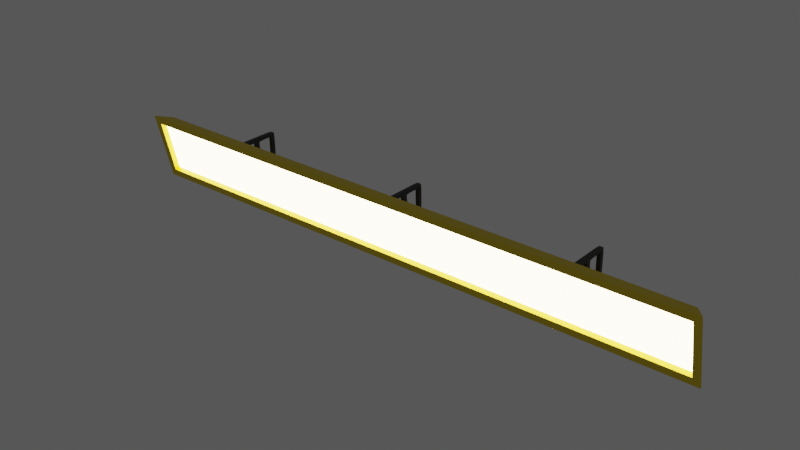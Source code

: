 # Source: spot.blend  (saved by Blender 3.4.6; exported with 4.5.12 LTS)
import bpy
from mathutils import Matrix  # noqa: F401  (used for matrix-valued properties, if any)

bpy.ops.wm.read_factory_settings(use_empty=True)
scene = bpy.context.scene
scene.name = 'Scene'

# ---- collections
col_collection = bpy.data.collections.new('Collection'); scene.collection.children.link(col_collection)

# ---- materials (node trees are filled in below, after node groups)
mat_matblack = bpy.data.materials.new('MatBlack')
mat_lamp = bpy.data.materials.new('Lamp')
mat_light = bpy.data.materials.new('Light')

# ---- material node trees
mat_matblack.use_nodes = True; mat_matblack.node_tree.nodes.clear()
_N = mat_matblack.node_tree.nodes; _L = mat_matblack.node_tree.links
n0 = _N.new('ShaderNodeBsdfPrincipled'); n0.name = 'Principled BSDF'; n0.location = (10, 300)
n0.distribution = 'GGX'
n0.subsurface_method = 'RANDOM_WALK_SKIN'
n0.inputs[0].default_value = (0.03522, 0.03522, 0.03522, 1.0)
n0.inputs[3].default_value = 1.45
n0.inputs[27].default_value = (0.0, 0.0, 0.0, 1.0)
n0.inputs[28].default_value = 1.0
n1 = _N.new('ShaderNodeOutputMaterial'); n1.name = 'Material Output'; n1.location = (300, 300)
_L.new(n0.outputs[0], n1.inputs[0])
n1.is_active_output = True
mat_lamp.use_nodes = True; mat_lamp.node_tree.nodes.clear()
_N = mat_lamp.node_tree.nodes; _L = mat_lamp.node_tree.links
n0 = _N.new('ShaderNodeBsdfPrincipled'); n0.name = 'Principled BSDF'; n0.location = (10, 300)
n0.distribution = 'GGX'
n0.subsurface_method = 'RANDOM_WALK_SKIN'
n0.inputs[0].default_value = (0.8, 0.603, 0.0, 1.0)
n0.inputs[3].default_value = 1.45
n0.inputs[27].default_value = (0.0, 0.0, 0.0, 1.0)
n0.inputs[28].default_value = 1.0
n1 = _N.new('ShaderNodeOutputMaterial'); n1.name = 'Material Output'; n1.location = (300, 300)
_L.new(n0.outputs[0], n1.inputs[0])
n1.is_active_output = True
mat_light.use_nodes = True; mat_light.node_tree.nodes.clear()
_N = mat_light.node_tree.nodes; _L = mat_light.node_tree.links
n0 = _N.new('ShaderNodeBsdfPrincipled'); n0.name = 'Principled BSDF'; n0.location = (10, 300)
n0.distribution = 'GGX'
n0.subsurface_method = 'RANDOM_WALK_SKIN'
n0.inputs[3].default_value = 1.45
n0.inputs[27].default_value = (1.0, 0.8425, 0.5152, 1.0)
n0.inputs[28].default_value = 10.0
n1 = _N.new('ShaderNodeOutputMaterial'); n1.name = 'Material Output'; n1.location = (300, 300)
_L.new(n0.outputs[0], n1.inputs[0])
n1.is_active_output = True

# ---- world
world_world = bpy.data.worlds.new('World'); scene.world = world_world
world_world.use_nodes = True; world_world.node_tree.nodes.clear()
_N = world_world.node_tree.nodes; _L = world_world.node_tree.links
n0 = _N.new('ShaderNodeOutputWorld'); n0.name = 'World Output'; n0.location = (300, 300)
n1 = _N.new('ShaderNodeBackground'); n1.name = 'Background'; n1.location = (10, 300)
n1.inputs[0].default_value = (0.07658, 0.07658, 0.07658, 1.0)
_L.new(n1.outputs[0], n0.inputs[0])
n0.is_active_output = True
world_world.color = (0.05088, 0.05088, 0.05088)
world_world.use_sun_shadow = False
world_world.sun_shadow_jitter_overblur = 0.0

# ---- meshes
me_plane_013 = bpy.data.meshes.new('Plane.013')
me_plane_013.from_pydata([(0.4331, -0.9737, -0.07731), (0.422, -0.8195, -0.07731), (0.422, -0.8195, 0.07731), (0.4331, -0.9737, 0.07731), (-0.171, 1.292, -0.07731), (-0.05707, 1.187, -0.07731), (-0.05707, 1.187, 0.07731), (-0.171, 1.292, 0.07731), (-1.396, -0.1597, -0.07731), (-1.54, -0.1045, -0.07731), (-1.54, -0.1045, 0.07731), (-1.396, -0.1597, 0.07731), (-1.33, -0.9684, -0.07731), (-1.43, -1.087, -0.07731), (-1.43, -1.087, 0.07731), (-1.33, -0.9684, 0.07731), (-0.3355, -1.029, -0.07731), (-0.3467, -0.8752, -0.07731), (-0.3467, -0.8752, 0.07731), (-0.3355, -1.029, 0.07731), (-0.1818, -1.018, -0.07731), (-0.193, -0.864, -0.07731), (-0.193, -0.864, 0.07731), (-0.1818, -1.018, 0.07731), (-0.02806, -1.007, -0.07731), (-0.03923, -0.8529, -0.07731), (-0.03923, -0.8529, 0.07731), (-0.02806, -1.007, 0.07731), (0.1257, -0.996, -0.07731), (0.1145, -0.8418, -0.07731), (0.1145, -0.8418, 0.07731), (0.1257, -0.996, 0.07731), (0.2794, -0.9849, -0.07731), (0.2682, -0.8306, -0.07731), (0.2682, -0.8306, 0.07731), (0.2794, -0.9849, 0.07731), (-0.2639, 1.191, -0.07731), (-0.1499, 1.086, -0.07731), (-0.1499, 1.086, 0.07731), (-0.2639, 1.191, 0.07731), (-0.3567, 1.089, -0.07731), (-0.2428, 0.9849, -0.07731), (-0.2428, 0.9849, 0.07731), (-0.3567, 1.089, 0.07731), (-0.4495, 0.9881, -0.07731), (-0.3356, 0.8836, -0.07731), (-0.3356, 0.8836, 0.07731), (-0.4495, 0.9881, 0.07731), (-0.5424, 0.8869, -0.07731), (-0.4284, 0.7824, -0.07731), (-0.4284, 0.7824, 0.07731), (-0.5424, 0.8869, 0.07731), (-0.6352, 0.7857, -0.07731), (-0.5213, 0.6812, -0.07731), (-0.5213, 0.6812, 0.07731), (-0.6352, 0.7857, 0.07731), (-0.7281, 0.6845, -0.07731), (-0.6141, 0.58, -0.07731), (-0.6141, 0.58, 0.07731), (-0.7281, 0.6845, 0.07731), (-0.8209, 0.5832, -0.07731), (-0.707, 0.4787, -0.07731), (-0.707, 0.4787, 0.07731), (-0.8209, 0.5832, 0.07731), (-1.238, -0.9397, -0.07731), (-1.227, -1.094, -0.07731), (-1.227, -1.094, 0.07731), (-1.238, -0.9397, 0.07731), (-1.091, -0.9291, -0.07731), (-1.079, -1.083, -0.07731), (-1.079, -1.083, 0.07731), (-1.091, -0.9291, 0.07731), (-0.9431, -0.9184, -0.07731), (-0.9319, -1.073, -0.07731), (-0.9319, -1.073, 0.07731), (-0.9431, -0.9184, 0.07731), (-0.7955, -0.9077, -0.07731), (-0.7844, -1.062, -0.07731), (-0.7844, -1.062, 0.07731), (-0.7955, -0.9077, 0.07731), (-0.6269, -0.8703, -0.07731), (-0.6368, -1.051, -0.07731), (-0.6368, -1.051, 0.07731), (-0.6269, -0.8703, 0.07731), (-0.9009, 0.2751, -0.07731), (-0.7458, 0.3099, -0.07731), (-0.7458, 0.3099, 0.07731), (-0.9009, 0.2751, 0.07731), (-0.8592, 0.1317, -0.07731), (-0.7096, 0.1706, -0.07731), (-0.7096, 0.1706, 0.07731), (-0.8592, 0.1317, 0.07731), (-0.823, -0.007628, -0.07731), (-0.6734, 0.03125, -0.07731), (-0.6734, 0.03125, 0.07731), (-0.823, -0.007628, 0.07731), (-0.7868, -0.1469, -0.07731), (-0.6372, -0.1081, -0.07731), (-0.6372, -0.1081, 0.07731), (-0.7868, -0.1469, 0.07731), (-0.7506, -0.2863, -0.07731), (-0.601, -0.2474, -0.07731), (-0.601, -0.2474, 0.07731), (-0.7506, -0.2863, 0.07731), (-0.7144, -0.4256, -0.07731), (-0.5648, -0.3867, -0.07731), (-0.5648, -0.3867, 0.07731), (-0.7144, -0.4256, 0.07731), (-0.6782, -0.5649, -0.07731), (-0.5286, -0.526, -0.07731), (-0.5286, -0.526, 0.07731), (-0.6782, -0.5649, 0.07731), (-0.6421, -0.7042, -0.07731), (-0.4924, -0.6653, -0.07731), (-0.4924, -0.6653, 0.07731), (-0.6421, -0.7042, 0.07731), (-0.4562, -0.8047, -0.07731), (-0.4562, -0.8047, 0.07731), (-1.011, 0.393, -0.07731), (-1.011, 0.393, 0.07731), (-1.008, 0.1856, -0.07731), (-1.113, 0.2994, -0.07731), (-1.113, 0.2994, 0.07731), (-1.008, 0.1856, 0.07731), (-1.11, 0.09192, -0.07731), (-1.215, 0.2057, -0.07731), (-1.215, 0.2057, 0.07731), (-1.11, 0.09192, 0.07731), (-1.212, -0.001731, -0.07731), (-1.316, 0.1121, -0.07731), (-1.316, 0.1121, 0.07731), (-1.212, -0.001731, 0.07731), (-1.314, -0.09538, -0.07731), (-1.418, 0.01843, -0.07731), (-1.418, 0.01843, 0.07731), (-1.314, -0.09538, 0.07731), (-1.376, -0.2738, -0.07731), (-1.53, -0.2889, -0.07731), (-1.53, -0.2889, 0.07731), (-1.376, -0.2738, 0.07731), (-1.362, -0.4231, -0.07731), (-1.516, -0.4381, -0.07731), (-1.516, -0.4381, 0.07731), (-1.362, -0.4231, 0.07731), (-1.347, -0.5723, -0.07731), (-1.501, -0.5874, -0.07731), (-1.501, -0.5874, 0.07731), (-1.347, -0.5723, 0.07731), (-1.332, -0.7215, -0.07731), (-1.486, -0.7366, -0.07731), (-1.486, -0.7366, 0.07731), (-1.332, -0.7215, 0.07731), (-1.318, -0.8708, -0.07731), (-1.472, -0.8858, -0.07731), (-1.472, -0.8858, 0.07731), (-1.318, -0.8708, 0.07731), (0.4331, -0.9737, 7.653), (0.422, -0.8195, 7.653), (0.422, -0.8195, 7.808), (0.4331, -0.9737, 7.808), (-0.171, 1.292, 7.653), (-0.05707, 1.187, 7.653), (-0.05707, 1.187, 7.808), (-0.171, 1.292, 7.808), (-1.396, -0.1597, 7.653), (-1.54, -0.1045, 7.653), (-1.54, -0.1045, 7.808), (-1.396, -0.1597, 7.808), (-1.33, -0.9684, 7.653), (-1.43, -1.087, 7.653), (-1.43, -1.087, 7.808), (-1.33, -0.9684, 7.808), (-0.3355, -1.029, 7.653), (-0.3467, -0.8752, 7.653), (-0.3467, -0.8752, 7.808), (-0.3355, -1.029, 7.808), (-0.1818, -1.018, 7.653), (-0.193, -0.864, 7.653), (-0.193, -0.864, 7.808), (-0.1818, -1.018, 7.808), (-0.02806, -1.007, 7.653), (-0.03923, -0.8529, 7.653), (-0.03923, -0.8529, 7.808), (-0.02806, -1.007, 7.808), (0.1257, -0.996, 7.653), (0.1145, -0.8418, 7.653), (0.1145, -0.8418, 7.808), (0.1257, -0.996, 7.808), (0.2794, -0.9849, 7.653), (0.2682, -0.8306, 7.653), (0.2682, -0.8306, 7.808), (0.2794, -0.9849, 7.808), (-0.2639, 1.191, 7.653), (-0.1499, 1.086, 7.653), (-0.1499, 1.086, 7.808), (-0.2639, 1.191, 7.808), (-0.3567, 1.089, 7.653), (-0.2428, 0.9849, 7.653), (-0.2428, 0.9849, 7.808), (-0.3567, 1.089, 7.808), (-0.4495, 0.9881, 7.653), (-0.3356, 0.8836, 7.653), (-0.3356, 0.8836, 7.808), (-0.4495, 0.9881, 7.808), (-0.5424, 0.8869, 7.653), (-0.4284, 0.7824, 7.653), (-0.4284, 0.7824, 7.808), (-0.5424, 0.8869, 7.808), (-0.6352, 0.7857, 7.653), (-0.5213, 0.6812, 7.653), (-0.5213, 0.6812, 7.808), (-0.6352, 0.7857, 7.808), (-0.7281, 0.6845, 7.653), (-0.6141, 0.58, 7.653), (-0.6141, 0.58, 7.808), (-0.7281, 0.6845, 7.808), (-0.8209, 0.5832, 7.653), (-0.707, 0.4787, 7.653), (-0.707, 0.4787, 7.808), (-0.8209, 0.5832, 7.808), (-1.238, -0.9397, 7.653), (-1.227, -1.094, 7.653), (-1.227, -1.094, 7.808), (-1.238, -0.9397, 7.808), (-1.091, -0.9291, 7.653), (-1.079, -1.083, 7.653), (-1.079, -1.083, 7.808), (-1.091, -0.9291, 7.808), (-0.9431, -0.9184, 7.653), (-0.9319, -1.073, 7.653), (-0.9319, -1.073, 7.808), (-0.9431, -0.9184, 7.808), (-0.7955, -0.9077, 7.653), (-0.7844, -1.062, 7.653), (-0.7844, -1.062, 7.808), (-0.7955, -0.9077, 7.808), (-0.6269, -0.8703, 7.653), (-0.6368, -1.051, 7.653), (-0.6368, -1.051, 7.808), (-0.6269, -0.8703, 7.808), (-0.9009, 0.2751, 7.653), (-0.7458, 0.3099, 7.653), (-0.7458, 0.3099, 7.808), (-0.9009, 0.2751, 7.808), (-0.8592, 0.1317, 7.653), (-0.7096, 0.1706, 7.653), (-0.7096, 0.1706, 7.808), (-0.8592, 0.1317, 7.808), (-0.823, -0.007628, 7.653), (-0.6734, 0.03125, 7.653), (-0.6734, 0.03125, 7.808), (-0.823, -0.007628, 7.808), (-0.7868, -0.1469, 7.653), (-0.6372, -0.1081, 7.653), (-0.6372, -0.1081, 7.808), (-0.7868, -0.1469, 7.808), (-0.7506, -0.2863, 7.653), (-0.601, -0.2474, 7.653), (-0.601, -0.2474, 7.808), (-0.7506, -0.2863, 7.808), (-0.7144, -0.4256, 7.653), (-0.5648, -0.3867, 7.653), (-0.5648, -0.3867, 7.808), (-0.7144, -0.4256, 7.808), (-0.6782, -0.5649, 7.653), (-0.5286, -0.526, 7.653), (-0.5286, -0.526, 7.808), (-0.6782, -0.5649, 7.808), (-0.6421, -0.7042, 7.653), (-0.4924, -0.6653, 7.653), (-0.4924, -0.6653, 7.808), (-0.6421, -0.7042, 7.808), (-0.4562, -0.8047, 7.653), (-0.4562, -0.8047, 7.808), (-1.011, 0.393, 7.653), (-1.011, 0.393, 7.808), (-1.008, 0.1856, 7.653), (-1.113, 0.2994, 7.653), (-1.113, 0.2994, 7.808), (-1.008, 0.1856, 7.808), (-1.11, 0.09192, 7.653), (-1.215, 0.2057, 7.653), (-1.215, 0.2057, 7.808), (-1.11, 0.09192, 7.808), (-1.212, -0.001731, 7.653), (-1.316, 0.1121, 7.653), (-1.316, 0.1121, 7.808), (-1.212, -0.001731, 7.808), (-1.314, -0.09538, 7.653), (-1.418, 0.01843, 7.653), (-1.418, 0.01843, 7.808), (-1.314, -0.09538, 7.808), (-1.376, -0.2738, 7.653), (-1.53, -0.2889, 7.653), (-1.53, -0.2889, 7.808), (-1.376, -0.2738, 7.808), (-1.362, -0.4231, 7.653), (-1.516, -0.4381, 7.653), (-1.516, -0.4381, 7.808), (-1.362, -0.4231, 7.808), (-1.347, -0.5723, 7.653), (-1.501, -0.5874, 7.653), (-1.501, -0.5874, 7.808), (-1.347, -0.5723, 7.808), (-1.332, -0.7215, 7.653), (-1.486, -0.7366, 7.653), (-1.486, -0.7366, 7.808), (-1.332, -0.7215, 7.808), (-1.318, -0.8708, 7.653), (-1.472, -0.8858, 7.653), (-1.472, -0.8858, 7.808), (-1.318, -0.8708, 7.808), (0.4331, -0.9737, 15.38), (0.422, -0.8195, 15.38), (0.422, -0.8195, 15.54), (0.4331, -0.9737, 15.54), (-0.171, 1.292, 15.38), (-0.05707, 1.187, 15.38), (-0.05707, 1.187, 15.54), (-0.171, 1.292, 15.54), (-1.396, -0.1597, 15.38), (-1.54, -0.1045, 15.38), (-1.54, -0.1045, 15.54), (-1.396, -0.1597, 15.54), (-1.33, -0.9684, 15.38), (-1.43, -1.087, 15.38), (-1.43, -1.087, 15.54), (-1.33, -0.9684, 15.54), (-0.3355, -1.029, 15.38), (-0.3467, -0.8752, 15.38), (-0.3467, -0.8752, 15.54), (-0.3355, -1.029, 15.54), (-0.1818, -1.018, 15.38), (-0.193, -0.864, 15.38), (-0.193, -0.864, 15.54), (-0.1818, -1.018, 15.54), (-0.02806, -1.007, 15.38), (-0.03923, -0.8529, 15.38), (-0.03923, -0.8529, 15.54), (-0.02806, -1.007, 15.54), (0.1257, -0.996, 15.38), (0.1145, -0.8418, 15.38), (0.1145, -0.8418, 15.54), (0.1257, -0.996, 15.54), (0.2794, -0.9849, 15.38), (0.2682, -0.8306, 15.38), (0.2682, -0.8306, 15.54), (0.2794, -0.9849, 15.54), (-0.2639, 1.191, 15.38), (-0.1499, 1.086, 15.38), (-0.1499, 1.086, 15.54), (-0.2639, 1.191, 15.54), (-0.3567, 1.089, 15.38), (-0.2428, 0.9849, 15.38), (-0.2428, 0.9849, 15.54), (-0.3567, 1.089, 15.54), (-0.4495, 0.9881, 15.38), (-0.3356, 0.8836, 15.38), (-0.3356, 0.8836, 15.54), (-0.4495, 0.9881, 15.54), (-0.5424, 0.8869, 15.38), (-0.4284, 0.7824, 15.38), (-0.4284, 0.7824, 15.54), (-0.5424, 0.8869, 15.54), (-0.6352, 0.7857, 15.38), (-0.5213, 0.6812, 15.38), (-0.5213, 0.6812, 15.54), (-0.6352, 0.7857, 15.54), (-0.7281, 0.6845, 15.38), (-0.6141, 0.58, 15.38), (-0.6141, 0.58, 15.54), (-0.7281, 0.6845, 15.54), (-0.8209, 0.5832, 15.38), (-0.707, 0.4787, 15.38), (-0.707, 0.4787, 15.54), (-0.8209, 0.5832, 15.54), (-1.238, -0.9397, 15.38), (-1.227, -1.094, 15.38), (-1.227, -1.094, 15.54), (-1.238, -0.9397, 15.54), (-1.091, -0.9291, 15.38), (-1.079, -1.083, 15.38), (-1.079, -1.083, 15.54), (-1.091, -0.9291, 15.54), (-0.9431, -0.9184, 15.38), (-0.9319, -1.073, 15.38), (-0.9319, -1.073, 15.54), (-0.9431, -0.9184, 15.54), (-0.7955, -0.9077, 15.38), (-0.7844, -1.062, 15.38), (-0.7844, -1.062, 15.54), (-0.7955, -0.9077, 15.54), (-0.6269, -0.8703, 15.38), (-0.6368, -1.051, 15.38), (-0.6368, -1.051, 15.54), (-0.6269, -0.8703, 15.54), (-0.9009, 0.2751, 15.38), (-0.7458, 0.3099, 15.38), (-0.7458, 0.3099, 15.54), (-0.9009, 0.2751, 15.54), (-0.8592, 0.1317, 15.38), (-0.7096, 0.1706, 15.38), (-0.7096, 0.1706, 15.54), (-0.8592, 0.1317, 15.54), (-0.823, -0.007628, 15.38), (-0.6734, 0.03125, 15.38), (-0.6734, 0.03125, 15.54), (-0.823, -0.007628, 15.54), (-0.7868, -0.1469, 15.38), (-0.6372, -0.1081, 15.38), (-0.6372, -0.1081, 15.54), (-0.7868, -0.1469, 15.54), (-0.7506, -0.2863, 15.38), (-0.601, -0.2474, 15.38), (-0.601, -0.2474, 15.54), (-0.7506, -0.2863, 15.54), (-0.7144, -0.4256, 15.38), (-0.5648, -0.3867, 15.38), (-0.5648, -0.3867, 15.54), (-0.7144, -0.4256, 15.54), (-0.6782, -0.5649, 15.38), (-0.5286, -0.526, 15.38), (-0.5286, -0.526, 15.54), (-0.6782, -0.5649, 15.54), (-0.6421, -0.7042, 15.38), (-0.4924, -0.6653, 15.38), (-0.4924, -0.6653, 15.54), (-0.6421, -0.7042, 15.54), (-0.4562, -0.8047, 15.38), (-0.4562, -0.8047, 15.54), (-1.011, 0.393, 15.38), (-1.011, 0.393, 15.54), (-1.008, 0.1856, 15.38), (-1.113, 0.2994, 15.38), (-1.113, 0.2994, 15.54), (-1.008, 0.1856, 15.54), (-1.11, 0.09192, 15.38), (-1.215, 0.2057, 15.38), (-1.215, 0.2057, 15.54), (-1.11, 0.09192, 15.54), (-1.212, -0.001731, 15.38), (-1.316, 0.1121, 15.38), (-1.316, 0.1121, 15.54), (-1.212, -0.001731, 15.54), (-1.314, -0.09538, 15.38), (-1.418, 0.01843, 15.38), (-1.418, 0.01843, 15.54), (-1.314, -0.09538, 15.54), (-1.376, -0.2738, 15.38), (-1.53, -0.2889, 15.38), (-1.53, -0.2889, 15.54), (-1.376, -0.2738, 15.54), (-1.362, -0.4231, 15.38), (-1.516, -0.4381, 15.38), (-1.516, -0.4381, 15.54), (-1.362, -0.4231, 15.54), (-1.347, -0.5723, 15.38), (-1.501, -0.5874, 15.38), (-1.501, -0.5874, 15.54), (-1.347, -0.5723, 15.54), (-1.332, -0.7215, 15.38), (-1.486, -0.7366, 15.38), (-1.486, -0.7366, 15.54), (-1.332, -0.7215, 15.54), (-1.318, -0.8708, 15.38), (-1.472, -0.8858, 15.38), (-1.472, -0.8858, 15.54), (-1.318, -0.8708, 15.54), (0.1544, 1.344, -4.284), (-0.3715, 1.259, -4.123), (0.1544, 1.344, 19.91), (-0.3715, 1.259, 19.75), (0.8377, -0.8775, -4.284), (0.2678, -1.076, -4.123), (0.8377, -0.8775, 19.91), (0.2678, -1.076, 19.75), (0.05824, 1.657, 20.21), (0.05823, 1.657, -4.579), (0.9339, -1.19, 20.21), (0.9339, -1.19, -4.579), (-0.0649, 1.277, 19.91), (-0.0649, 1.277, -4.284), (0.6184, -0.9449, 19.91), (0.6184, -0.9449, -4.284), (0.4276, -0.8966, -1.436e-06), (-0.114, 1.24, -1.445e-06), (-0.8568, 0.4298, -1.329e-06), (-0.4948, -0.9634, -1.387e-06), (-1.468, -0.1321, -1.283e-06), (-1.38, -1.028, -1.34e-06)], [(487, 484), (485, 486), (489, 487), (486, 487), (486, 488), (488, 489)], [(29, 30, 34, 33), (119, 63, 60, 118), (28, 29, 33, 32), (27, 24, 28, 31), (26, 27, 31, 30), (25, 26, 30, 29), (61, 85, 84), (17, 16, 81, 116), (24, 25, 29, 28), (87, 86, 119), (23, 20, 24, 27), (22, 23, 27, 26), (19, 18, 117), (21, 22, 26, 25), (20, 21, 25, 24), (19, 16, 20, 23), (18, 19, 23, 22), (60, 61, 84, 118), (86, 62, 63, 119), (17, 18, 22, 21), (16, 17, 21, 20), (81, 80, 116), (7, 6, 5, 4), (0, 1, 2, 3), (82, 81, 16, 19), (82, 19, 117, 83), (62, 86, 85, 61), (18, 17, 116, 117), (30, 31, 35, 34), (31, 28, 32, 35), (32, 33, 1, 0), (33, 34, 2, 1), (34, 35, 3, 2), (35, 32, 0, 3), (4, 5, 37, 36), (5, 6, 38, 37), (6, 7, 39, 38), (7, 4, 36, 39), (36, 37, 41, 40), (37, 38, 42, 41), (38, 39, 43, 42), (39, 36, 40, 43), (40, 41, 45, 44), (41, 42, 46, 45), (42, 43, 47, 46), (43, 40, 44, 47), (44, 45, 49, 48), (45, 46, 50, 49), (46, 47, 51, 50), (47, 44, 48, 51), (48, 49, 53, 52), (49, 50, 54, 53), (50, 51, 55, 54), (51, 48, 52, 55), (52, 53, 57, 56), (53, 54, 58, 57), (54, 55, 59, 58), (55, 52, 56, 59), (56, 57, 61, 60), (57, 58, 62, 61), (58, 59, 63, 62), (59, 56, 60, 63), (64, 65, 13, 12), (65, 66, 14, 13), (66, 67, 15, 14), (67, 64, 12, 15), (68, 69, 65, 64), (69, 70, 66, 65), (70, 71, 67, 66), (71, 68, 64, 67), (72, 73, 69, 68), (73, 74, 70, 69), (74, 75, 71, 70), (75, 72, 68, 71), (76, 77, 73, 72), (77, 78, 74, 73), (78, 79, 75, 74), (79, 76, 72, 75), (80, 81, 77, 76), (81, 82, 78, 77), (82, 83, 79, 78), (83, 80, 76, 79), (84, 85, 89, 88), (85, 86, 90, 89), (86, 87, 91, 90), (87, 84, 88, 91), (88, 89, 93, 92), (89, 90, 94, 93), (90, 91, 95, 94), (91, 88, 92, 95), (92, 93, 97, 96), (93, 94, 98, 97), (94, 95, 99, 98), (95, 92, 96, 99), (96, 97, 101, 100), (97, 98, 102, 101), (98, 99, 103, 102), (99, 96, 100, 103), (100, 101, 105, 104), (101, 102, 106, 105), (102, 103, 107, 106), (103, 100, 104, 107), (104, 105, 109, 108), (105, 106, 110, 109), (106, 107, 111, 110), (107, 104, 108, 111), (108, 109, 113, 112), (109, 110, 114, 113), (110, 111, 115, 114), (111, 108, 112, 115), (112, 113, 116, 80), (113, 114, 117, 116), (114, 115, 83, 117), (115, 112, 80, 83), (120, 121, 118, 84), (121, 122, 119, 118), (122, 123, 87, 119), (123, 120, 84, 87), (124, 125, 121, 120), (125, 126, 122, 121), (126, 127, 123, 122), (127, 124, 120, 123), (128, 129, 125, 124), (129, 130, 126, 125), (130, 131, 127, 126), (131, 128, 124, 127), (132, 133, 129, 128), (133, 134, 130, 129), (134, 135, 131, 130), (135, 132, 128, 131), (8, 9, 133, 132), (9, 10, 134, 133), (10, 11, 135, 134), (11, 8, 132, 135), (136, 137, 9, 8), (137, 138, 10, 9), (138, 139, 11, 10), (139, 136, 8, 11), (140, 141, 137, 136), (141, 142, 138, 137), (142, 143, 139, 138), (143, 140, 136, 139), (144, 145, 141, 140), (145, 146, 142, 141), (146, 147, 143, 142), (147, 144, 140, 143), (148, 149, 145, 144), (149, 150, 146, 145), (150, 151, 147, 146), (151, 148, 144, 147), (152, 153, 149, 148), (153, 154, 150, 149), (154, 155, 151, 150), (155, 152, 148, 151), (12, 13, 153, 152), (13, 14, 154, 153), (14, 15, 155, 154), (15, 12, 152, 155), (185, 186, 190, 189), (275, 219, 216, 274), (184, 185, 189, 188), (183, 180, 184, 187), (182, 183, 187, 186), (181, 182, 186, 185), (217, 241, 240), (173, 172, 237, 272), (180, 181, 185, 184), (243, 242, 275), (179, 176, 180, 183), (178, 179, 183, 182), (175, 174, 273), (177, 178, 182, 181), (176, 177, 181, 180), (175, 172, 176, 179), (174, 175, 179, 178), (216, 217, 240, 274), (242, 218, 219, 275), (173, 174, 178, 177), (172, 173, 177, 176), (237, 236, 272), (163, 162, 161, 160), (156, 157, 158, 159), (238, 237, 172, 175), (238, 175, 273, 239), (218, 242, 241, 217), (174, 173, 272, 273), (186, 187, 191, 190), (187, 184, 188, 191), (188, 189, 157, 156), (189, 190, 158, 157), (190, 191, 159, 158), (191, 188, 156, 159), (160, 161, 193, 192), (161, 162, 194, 193), (162, 163, 195, 194), (163, 160, 192, 195), (192, 193, 197, 196), (193, 194, 198, 197), (194, 195, 199, 198), (195, 192, 196, 199), (196, 197, 201, 200), (197, 198, 202, 201), (198, 199, 203, 202), (199, 196, 200, 203), (200, 201, 205, 204), (201, 202, 206, 205), (202, 203, 207, 206), (203, 200, 204, 207), (204, 205, 209, 208), (205, 206, 210, 209), (206, 207, 211, 210), (207, 204, 208, 211), (208, 209, 213, 212), (209, 210, 214, 213), (210, 211, 215, 214), (211, 208, 212, 215), (212, 213, 217, 216), (213, 214, 218, 217), (214, 215, 219, 218), (215, 212, 216, 219), (220, 221, 169, 168), (221, 222, 170, 169), (222, 223, 171, 170), (223, 220, 168, 171), (224, 225, 221, 220), (225, 226, 222, 221), (226, 227, 223, 222), (227, 224, 220, 223), (228, 229, 225, 224), (229, 230, 226, 225), (230, 231, 227, 226), (231, 228, 224, 227), (232, 233, 229, 228), (233, 234, 230, 229), (234, 235, 231, 230), (235, 232, 228, 231), (236, 237, 233, 232), (237, 238, 234, 233), (238, 239, 235, 234), (239, 236, 232, 235), (240, 241, 245, 244), (241, 242, 246, 245), (242, 243, 247, 246), (243, 240, 244, 247), (244, 245, 249, 248), (245, 246, 250, 249), (246, 247, 251, 250), (247, 244, 248, 251), (248, 249, 253, 252), (249, 250, 254, 253), (250, 251, 255, 254), (251, 248, 252, 255), (252, 253, 257, 256), (253, 254, 258, 257), (254, 255, 259, 258), (255, 252, 256, 259), (256, 257, 261, 260), (257, 258, 262, 261), (258, 259, 263, 262), (259, 256, 260, 263), (260, 261, 265, 264), (261, 262, 266, 265), (262, 263, 267, 266), (263, 260, 264, 267), (264, 265, 269, 268), (265, 266, 270, 269), (266, 267, 271, 270), (267, 264, 268, 271), (268, 269, 272, 236), (269, 270, 273, 272), (270, 271, 239, 273), (271, 268, 236, 239), (276, 277, 274, 240), (277, 278, 275, 274), (278, 279, 243, 275), (279, 276, 240, 243), (280, 281, 277, 276), (281, 282, 278, 277), (282, 283, 279, 278), (283, 280, 276, 279), (284, 285, 281, 280), (285, 286, 282, 281), (286, 287, 283, 282), (287, 284, 280, 283), (288, 289, 285, 284), (289, 290, 286, 285), (290, 291, 287, 286), (291, 288, 284, 287), (164, 165, 289, 288), (165, 166, 290, 289), (166, 167, 291, 290), (167, 164, 288, 291), (292, 293, 165, 164), (293, 294, 166, 165), (294, 295, 167, 166), (295, 292, 164, 167), (296, 297, 293, 292), (297, 298, 294, 293), (298, 299, 295, 294), (299, 296, 292, 295), (300, 301, 297, 296), (301, 302, 298, 297), (302, 303, 299, 298), (303, 300, 296, 299), (304, 305, 301, 300), (305, 306, 302, 301), (306, 307, 303, 302), (307, 304, 300, 303), (308, 309, 305, 304), (309, 310, 306, 305), (310, 311, 307, 306), (311, 308, 304, 307), (168, 169, 309, 308), (169, 170, 310, 309), (170, 171, 311, 310), (171, 168, 308, 311), (341, 342, 346, 345), (431, 375, 372, 430), (340, 341, 345, 344), (339, 336, 340, 343), (338, 339, 343, 342), (337, 338, 342, 341), (373, 397, 396), (329, 328, 393, 428), (336, 337, 341, 340), (399, 398, 431), (335, 332, 336, 339), (334, 335, 339, 338), (331, 330, 429), (333, 334, 338, 337), (332, 333, 337, 336), (331, 328, 332, 335), (330, 331, 335, 334), (372, 373, 396, 430), (398, 374, 375, 431), (329, 330, 334, 333), (328, 329, 333, 332), (393, 392, 428), (319, 318, 317, 316), (312, 313, 314, 315), (394, 393, 328, 331), (394, 331, 429, 395), (374, 398, 397, 373), (330, 329, 428, 429), (342, 343, 347, 346), (343, 340, 344, 347), (344, 345, 313, 312), (345, 346, 314, 313), (346, 347, 315, 314), (347, 344, 312, 315), (316, 317, 349, 348), (317, 318, 350, 349), (318, 319, 351, 350), (319, 316, 348, 351), (348, 349, 353, 352), (349, 350, 354, 353), (350, 351, 355, 354), (351, 348, 352, 355), (352, 353, 357, 356), (353, 354, 358, 357), (354, 355, 359, 358), (355, 352, 356, 359), (356, 357, 361, 360), (357, 358, 362, 361), (358, 359, 363, 362), (359, 356, 360, 363), (360, 361, 365, 364), (361, 362, 366, 365), (362, 363, 367, 366), (363, 360, 364, 367), (364, 365, 369, 368), (365, 366, 370, 369), (366, 367, 371, 370), (367, 364, 368, 371), (368, 369, 373, 372), (369, 370, 374, 373), (370, 371, 375, 374), (371, 368, 372, 375), (376, 377, 325, 324), (377, 378, 326, 325), (378, 379, 327, 326), (379, 376, 324, 327), (380, 381, 377, 376), (381, 382, 378, 377), (382, 383, 379, 378), (383, 380, 376, 379), (384, 385, 381, 380), (385, 386, 382, 381), (386, 387, 383, 382), (387, 384, 380, 383), (388, 389, 385, 384), (389, 390, 386, 385), (390, 391, 387, 386), (391, 388, 384, 387), (392, 393, 389, 388), (393, 394, 390, 389), (394, 395, 391, 390), (395, 392, 388, 391), (396, 397, 401, 400), (397, 398, 402, 401), (398, 399, 403, 402), (399, 396, 400, 403), (400, 401, 405, 404), (401, 402, 406, 405), (402, 403, 407, 406), (403, 400, 404, 407), (404, 405, 409, 408), (405, 406, 410, 409), (406, 407, 411, 410), (407, 404, 408, 411), (408, 409, 413, 412), (409, 410, 414, 413), (410, 411, 415, 414), (411, 408, 412, 415), (412, 413, 417, 416), (413, 414, 418, 417), (414, 415, 419, 418), (415, 412, 416, 419), (416, 417, 421, 420), (417, 418, 422, 421), (418, 419, 423, 422), (419, 416, 420, 423), (420, 421, 425, 424), (421, 422, 426, 425), (422, 423, 427, 426), (423, 420, 424, 427), (424, 425, 428, 392), (425, 426, 429, 428), (426, 427, 395, 429), (427, 424, 392, 395), (432, 433, 430, 396), (433, 434, 431, 430), (434, 435, 399, 431), (435, 432, 396, 399), (436, 437, 433, 432), (437, 438, 434, 433), (438, 439, 435, 434), (439, 436, 432, 435), (440, 441, 437, 436), (441, 442, 438, 437), (442, 443, 439, 438), (443, 440, 436, 439), (444, 445, 441, 440), (445, 446, 442, 441), (446, 447, 443, 442), (447, 444, 440, 443), (320, 321, 445, 444), (321, 322, 446, 445), (322, 323, 447, 446), (323, 320, 444, 447), (448, 449, 321, 320), (449, 450, 322, 321), (450, 451, 323, 322), (451, 448, 320, 323), (452, 453, 449, 448), (453, 454, 450, 449), (454, 455, 451, 450), (455, 452, 448, 451), (456, 457, 453, 452), (457, 458, 454, 453), (458, 459, 455, 454), (459, 456, 452, 455), (460, 461, 457, 456), (461, 462, 458, 457), (462, 463, 459, 458), (463, 460, 456, 459), (464, 465, 461, 460), (465, 466, 462, 461), (466, 467, 463, 462), (467, 464, 460, 463), (324, 325, 465, 464), (325, 326, 466, 465), (326, 327, 467, 466), (327, 324, 464, 467), (477, 469, 471, 476), (476, 471, 475, 478), (478, 475, 473, 479), (479, 473, 469, 477), (472, 468, 481, 483), (475, 471, 469, 473), (470, 468, 477, 476), (474, 470, 476, 478), (472, 474, 478, 479), (468, 472, 479, 477), (480, 482, 483, 481), (470, 474, 482, 480), (474, 472, 483, 482), (468, 470, 480, 481)])
me_plane_013.polygons.foreach_set('material_index', [0, 0, 0, 0, 0, 0, 0, 0, 0, 0, 0, 0, 0, 0, 0, 0, 0, 0, 0, 0, 0, 0, 0, 0, 0, 0, 0, 0, 0, 0, 0, 0, 0, 0, 0, 0, 0, 0, 0, 0, 0, 0, 0, 0, 0, 0, 0, 0, 0, 0, 0, 0, 0, 0, 0, 0, 0, 0, 0, 0, 0, 0, 0, 0, 0, 0, 0, 0, 0, 0, 0, 0, 0, 0, 0, 0, 0, 0, 0, 0, 0, 0, 0, 0, 0, 0, 0, 0, 0, 0, 0, 0, 0, 0, 0, 0, 0, 0, 0, 0, 0, 0, 0, 0, 0, 0, 0, 0, 0, 0, 0, 0, 0, 0, 0, 0, 0, 0, 0, 0, 0, 0, 0, 0, 0, 0, 0, 0, 0, 0, 0, 0, 0, 0, 0, 0, 0, 0, 0, 0, 0, 0, 0, 0, 0, 0, 0, 0, 0, 0, 0, 0, 0, 0, 0, 0, 0, 0, 0, 0, 0, 0, 0, 0, 0, 0, 0, 0, 0, 0, 0, 0, 0, 0, 0, 0, 0, 0, 0, 0, 0, 0, 0, 0, 0, 0, 0, 0, 0, 0, 0, 0, 0, 0, 0, 0, 0, 0, 0, 0, 0, 0, 0, 0, 0, 0, 0, 0, 0, 0, 0, 0, 0, 0, 0, 0, 0, 0, 0, 0, 0, 0, 0, 0, 0, 0, 0, 0, 0, 0, 0, 0, 0, 0, 0, 0, 0, 0, 0, 0, 0, 0, 0, 0, 0, 0, 0, 0, 0, 0, 0, 0, 0, 0, 0, 0, 0, 0, 0, 0, 0, 0, 0, 0, 0, 0, 0, 0, 0, 0, 0, 0, 0, 0, 0, 0, 0, 0, 0, 0, 0, 0, 0, 0, 0, 0, 0, 0, 0, 0, 0, 0, 0, 0, 0, 0, 0, 0, 0, 0, 0, 0, 0, 0, 0, 0, 0, 0, 0, 0, 0, 0, 0, 0, 0, 0, 0, 0, 0, 0, 0, 0, 0, 0, 0, 0, 0, 0, 0, 0, 0, 0, 0, 0, 0, 0, 0, 0, 0, 0, 0, 0, 0, 0, 0, 0, 0, 0, 0, 0, 0, 0, 0, 0, 0, 0, 0, 0, 0, 0, 0, 0, 0, 0, 0, 0, 0, 0, 0, 0, 0, 0, 0, 0, 0, 0, 0, 0, 0, 0, 0, 0, 0, 0, 0, 0, 0, 0, 0, 0, 0, 0, 0, 0, 0, 0, 0, 0, 0, 0, 0, 0, 0, 0, 0, 0, 0, 0, 0, 0, 0, 0, 0, 0, 0, 0, 0, 0, 0, 0, 0, 0, 0, 0, 0, 0, 0, 0, 0, 0, 0, 0, 0, 0, 0, 0, 0, 0, 0, 0, 0, 0, 0, 0, 0, 0, 0, 0, 0, 0, 0, 0, 0, 0, 0, 0, 0, 0, 0, 0, 0, 0, 0, 0, 0, 0, 0, 0, 0, 0, 0, 0, 0, 0, 1, 1, 1, 1, 1, 1, 1, 1, 1, 1, 2, 1, 1, 1])
_uv = me_plane_013.uv_layers.new(name='UVMap')
_uv.uv.foreach_set('vector', [0.0, 0.0, 0.0, 0.0, 0.0, 0.0, 0.0, 0.0, 0.0, 0.0, 0.0, 0.0, 0.0, 0.0, 0.0, 0.0, 0.0, 0.0, 0.0, 0.0, 0.0, 0.0, 0.0, 0.0, 0.0, 0.0, 0.0, 0.0, 0.0, 0.0, 0.0, 0.0, 0.0, 0.0, 0.0, 0.0, 0.0, 0.0, 0.0, 0.0, 0.0, 0.0, 0.0, 0.0, 0.0, 0.0, 0.0, 0.0, 0.0, 0.0, 0.0, 0.0, 0.0, 0.0, 0.0, 0.0, 0.0, 0.0, 0.0, 0.0, 0.0, 0.0, 0.0, 0.0, 0.0, 0.0, 0.0, 0.0, 0.0, 0.0, 0.0, 0.0, 0.0, 0.0, 0.0, 0.0, 0.0, 0.0, 0.0, 0.0, 0.0, 0.0, 0.0, 0.0, 0.0, 0.0, 0.0, 0.0, 0.0, 0.0, 0.0, 0.0, 0.0, 0.0, 0.0, 0.0, 0.0, 0.0, 0.0, 0.0, 0.0, 0.0, 0.0, 0.0, 0.0, 0.0, 0.0, 0.0, 0.0, 0.0, 0.0, 0.0, 0.0, 0.0, 0.0, 0.0, 0.0, 0.0, 0.0, 0.0, 0.0, 0.0, 0.0, 0.0, 0.0, 0.0, 0.0, 0.0, 0.0, 0.0, 0.0, 0.0, 0.0, 0.0, 0.0, 0.0, 0.0, 0.0, 0.0, 0.0, 0.0, 0.0, 0.0, 0.0, 0.0, 0.0, 0.0, 0.0, 0.0, 0.0, 0.0, 0.0, 0.0, 0.0, 0.0, 0.0, 0.0, 0.0, 0.0, 0.0, 0.0, 0.0, 0.0, 0.0, 0.0, 0.0, 0.0, 0.0, 0.0, 0.0, 0.0, 0.0, 0.0, 0.0, 0.0, 0.0, 0.0, 0.0, 0.0, 0.0, 0.0, 0.0, 0.0, 0.0, 0.0, 0.0, 0.0, 0.0, 0.0, 0.0, 0.0, 0.0, 0.0, 0.0, 0.0, 0.0, 0.0, 0.0, 0.0, 0.0, 0.0, 0.0, 0.0, 0.0, 0.0, 0.0, 0.0, 0.0, 0.0, 0.0, 0.0, 0.0, 0.0, 0.0, 0.0, 0.0, 0.0, 0.0, 0.0, 0.0, 0.0, 0.0, 0.0, 0.0, 0.0, 0.0, 0.0, 0.0, 0.0, 0.0, 0.0, 0.0, 0.0, 0.0, 0.0, 0.0, 0.0, 0.0, 0.0, 0.0, 0.0, 0.0, 0.0, 0.0, 0.0, 0.0, 0.0, 0.0, 0.0, 0.0, 0.0, 0.0, 0.0, 0.0, 0.0, 0.0, 0.0, 0.0, 0.0, 0.0, 0.0, 0.0, 0.0, 0.0, 0.0, 0.0, 0.0, 0.0, 0.0, 0.0, 0.0, 0.0, 0.0, 0.0, 0.0, 0.0, 0.0, 0.0, 0.0, 0.0, 0.0, 0.0, 0.0, 0.0, 0.0, 0.0, 0.0, 0.0, 0.0, 0.0, 0.0, 0.0, 0.0, 0.0, 0.0, 0.0, 0.0, 0.0, 0.0, 0.0, 0.0, 0.0, 0.0, 0.0, 0.0, 0.0, 0.0, 0.0, 0.0, 0.0, 0.0, 0.0, 0.0, 0.0, 0.0, 0.0, 0.0, 0.0, 0.0, 0.0, 0.0, 0.0, 0.0, 0.0, 0.0, 0.0, 0.0, 0.0, 0.0, 0.0, 0.0, 0.0, 0.0, 0.0, 0.0, 0.0, 0.0, 0.0, 0.0, 0.0, 0.0, 0.0, 0.0, 0.0, 0.0, 0.0, 0.0, 0.0, 0.0, 0.0, 0.0, 0.0, 0.0, 0.0, 0.0, 0.0, 0.0, 0.0, 0.0, 0.0, 0.0, 0.0, 0.0, 0.0, 0.0, 0.0, 0.0, 0.0, 0.0, 0.0, 0.0, 0.0, 0.0, 0.0, 0.0, 0.0, 0.0, 0.0, 0.0, 0.0, 0.0, 0.0, 0.0, 0.0, 0.0, 0.0, 0.0, 0.0, 0.0, 0.0, 0.0, 0.0, 0.0, 0.0, 0.0, 0.0, 0.0, 0.0, 0.0, 0.0, 0.0, 0.0, 0.0, 0.0, 0.0, 0.0, 0.0, 0.0, 0.0, 0.0, 0.0, 0.0, 0.0, 0.0, 0.0, 0.0, 0.0, 0.0, 0.0, 0.0, 0.0, 0.0, 0.0, 0.0, 0.0, 0.0, 0.0, 0.0, 0.0, 0.0, 0.0, 0.0, 0.0, 0.0, 0.0, 0.0, 0.0, 0.0, 0.0, 0.0, 0.0, 0.0, 0.0, 0.0, 0.0, 0.0, 0.0, 0.0, 0.0, 0.0, 0.0, 0.0, 0.0, 0.0, 0.0, 0.0, 0.0, 0.0, 0.0, 0.0, 0.0, 0.0, 0.0, 0.0, 0.0, 0.0, 0.0, 0.0, 0.0, 0.0, 0.0, 0.0, 0.0, 0.0, 0.0, 0.0, 0.0, 0.0, 0.0, 0.0, 0.0, 0.0, 0.0, 0.0, 0.0, 0.0, 0.0, 0.0, 0.0, 0.0, 0.0, 0.0, 0.0, 0.0, 0.0, 0.0, 0.0, 0.0, 0.0, 0.0, 0.0, 0.0, 0.0, 0.0, 0.0, 0.0, 0.0, 0.0, 0.0, 0.0, 0.0, 0.0, 0.0, 0.0, 0.0, 0.0, 0.0, 0.0, 0.0, 0.0, 0.0, 0.0, 0.0, 0.0, 0.0, 0.0, 0.0, 0.0, 0.0, 0.0, 0.0, 0.0, 0.0, 0.0, 0.0, 0.0, 0.0, 0.0, 0.0, 0.0, 0.0, 0.0, 0.0, 0.0, 0.0, 0.0, 0.0, 0.0, 0.0, 0.0, 0.0, 0.0, 0.0, 0.0, 0.0, 0.0, 0.0, 0.0, 0.0, 0.0, 0.0, 0.0, 0.0, 0.0, 0.0, 0.0, 0.0, 0.0, 0.0, 0.0, 0.0, 0.0, 0.0, 0.0, 0.0, 0.0, 0.0, 0.0, 0.0, 0.0, 0.0, 0.0, 0.0, 0.0, 0.0, 0.0, 0.0, 0.0, 0.0, 0.0, 0.0, 0.0, 0.0, 0.0, 0.0, 0.0, 0.0, 0.0, 0.0, 0.0, 0.0, 0.0, 0.0, 0.0, 0.0, 0.0, 0.0, 0.0, 0.0, 0.0, 0.0, 0.0, 0.0, 0.0, 0.0, 0.0, 0.0, 0.0, 0.0, 0.0, 0.0, 0.0, 0.0, 0.0, 0.0, 0.0, 0.0, 0.0, 0.0, 0.0, 0.0, 0.0, 0.0, 0.0, 0.0, 0.0, 0.0, 0.0, 0.0, 0.0, 0.0, 0.0, 0.0, 0.0, 0.0, 0.0, 0.0, 0.0, 0.0, 0.0, 0.0, 0.0, 0.0, 0.0, 0.0, 0.0, 0.0, 0.0, 0.0, 0.0, 0.0, 0.0, 0.0, 0.0, 0.0, 0.0, 0.0, 0.0, 0.0, 0.0, 0.0, 0.0, 0.0, 0.0, 0.0, 0.0, 0.0, 0.0, 0.0, 0.0, 0.0, 0.0, 0.0, 0.0, 0.0, 0.0, 0.0, 0.0, 0.0, 0.0, 0.0, 0.0, 0.0, 0.0, 0.0, 0.0, 0.0, 0.0, 0.0, 0.0, 0.0, 0.0, 0.0, 0.0, 0.0, 0.0, 0.0, 0.0, 0.0, 0.0, 0.0, 0.0, 0.0, 0.0, 0.0, 0.0, 0.0, 0.0, 0.0, 0.0, 0.0, 0.0, 0.0, 0.0, 0.0, 0.0, 0.0, 0.0, 0.0, 0.0, 0.0, 0.0, 0.0, 0.0, 0.0, 0.0, 0.0, 0.0, 0.0, 0.0, 0.0, 0.0, 0.0, 0.0, 0.0, 0.0, 0.0, 0.0, 0.0, 0.0, 0.0, 0.0, 0.0, 0.0, 0.0, 0.0, 0.0, 0.0, 0.0, 0.0, 0.0, 0.0, 0.0, 0.0, 0.0, 0.0, 0.0, 0.0, 0.0, 0.0, 0.0, 0.0, 0.0, 0.0, 0.0, 0.0, 0.0, 0.0, 0.0, 0.0, 0.0, 0.0, 0.0, 0.0, 0.0, 0.0, 0.0, 0.0, 0.0, 0.0, 0.0, 0.0, 0.0, 0.0, 0.0, 0.0, 0.0, 0.0, 0.0, 0.0, 0.0, 0.0, 0.0, 0.0, 0.0, 0.0, 0.0, 0.0, 0.0, 0.0, 0.0, 0.0, 0.0, 0.0, 0.0, 0.0, 0.0, 0.0, 0.0, 0.0, 0.0, 0.0, 0.0, 0.0, 0.0, 0.0, 0.0, 0.0, 0.0, 0.0, 0.0, 0.0, 0.0, 0.0, 0.0, 0.0, 0.0, 0.0, 0.0, 0.0, 0.0, 0.0, 0.0, 0.0, 0.0, 0.0, 0.0, 0.0, 0.0, 0.0, 0.0, 0.0, 0.0, 0.0, 0.0, 0.0, 0.0, 0.0, 0.0, 0.0, 0.0, 0.0, 0.0, 0.0, 0.0, 0.0, 0.0, 0.0, 0.0, 0.0, 0.0, 0.0, 0.0, 0.0, 0.0, 0.0, 0.0, 0.0, 0.0, 0.0, 0.0, 0.0, 0.0, 0.0, 0.0, 0.0, 0.0, 0.0, 0.0, 0.0, 0.0, 0.0, 0.0, 0.0, 0.0, 0.0, 0.0, 0.0, 0.0, 0.0, 0.0, 0.0, 0.0, 0.0, 0.0, 0.0, 0.0, 0.0, 0.0, 0.0, 0.0, 0.0, 0.0, 0.0, 0.0, 0.0, 0.0, 0.0, 0.0, 0.0, 0.0, 0.0, 0.0, 0.0, 0.0, 0.0, 0.0, 0.0, 0.0, 0.0, 0.0, 0.0, 0.0, 0.0, 0.0, 0.0, 0.0, 0.0, 0.0, 0.0, 0.0, 0.0, 0.0, 0.0, 0.0, 0.0, 0.0, 0.0, 0.0, 0.0, 0.0, 0.0, 0.0, 0.0, 0.0, 0.0, 0.0, 0.0, 0.0, 0.0, 0.0, 0.0, 0.0, 0.0, 0.0, 0.0, 0.0, 0.0, 0.0, 0.0, 0.0, 0.0, 0.0, 0.0, 0.0, 0.0, 0.0, 0.0, 0.0, 0.0, 0.0, 0.0, 0.0, 0.0, 0.0, 0.0, 0.0, 0.0, 0.0, 0.0, 0.0, 0.0, 0.0, 0.0, 0.0, 0.0, 0.0, 0.0, 0.0, 0.0, 0.0, 0.0, 0.0, 0.0, 0.0, 0.0, 0.0, 0.0, 0.0, 0.0, 0.0, 0.0, 0.0, 0.0, 0.0, 0.0, 0.0, 0.0, 0.0, 0.0, 0.0, 0.0, 0.0, 0.0, 0.0, 0.0, 0.0, 0.0, 0.0, 0.0, 0.0, 0.0, 0.0, 0.0, 0.0, 0.0, 0.0, 0.0, 0.0, 0.0, 0.0, 0.0, 0.0, 0.0, 0.0, 0.0, 0.0, 0.0, 0.0, 0.0, 0.0, 0.0, 0.0, 0.0, 0.0, 0.0, 0.0, 0.0, 0.0, 0.0, 0.0, 0.0, 0.0, 0.0, 0.0, 0.0, 0.0, 0.0, 0.0, 0.0, 0.0, 0.0, 0.0, 0.0, 0.0, 0.0, 0.0, 0.0, 0.0, 0.0, 0.0, 0.0, 0.0, 0.0, 0.0, 0.0, 0.0, 0.0, 0.0, 0.0, 0.0, 0.0, 0.0, 0.0, 0.0, 0.0, 0.0, 0.0, 0.0, 0.0, 0.0, 0.0, 0.0, 0.0, 0.0, 0.0, 0.0, 0.0, 0.0, 0.0, 0.0, 0.0, 0.0, 0.0, 0.0, 0.0, 0.0, 0.0, 0.0, 0.0, 0.0, 0.0, 0.0, 0.0, 0.0, 0.0, 0.0, 0.0, 0.0, 0.0, 0.0, 0.0, 0.0, 0.0, 0.0, 0.0, 0.0, 0.0, 0.0, 0.0, 0.0, 0.0, 0.0, 0.0, 0.0, 0.0, 0.0, 0.0, 0.0, 0.0, 0.0, 0.0, 0.0, 0.0, 0.0, 0.0, 0.0, 0.0, 0.0, 0.0, 0.0, 0.0, 0.0, 0.0, 0.0, 0.0, 0.0, 0.0, 0.0, 0.0, 0.0, 0.0, 0.0, 0.0, 0.0, 0.0, 0.0, 0.0, 0.0, 0.0, 0.0, 0.0, 0.0, 0.0, 0.0, 0.0, 0.0, 0.0, 0.0, 0.0, 0.0, 0.0, 0.0, 0.0, 0.0, 0.0, 0.0, 0.0, 0.0, 0.0, 0.0, 0.0, 0.0, 0.0, 0.0, 0.0, 0.0, 0.0, 0.0, 0.0, 0.0, 0.0, 0.0, 0.0, 0.0, 0.0, 0.0, 0.0, 0.0, 0.0, 0.0, 0.0, 0.0, 0.0, 0.0, 0.0, 0.0, 0.0, 0.0, 0.0, 0.0, 0.0, 0.0, 0.0, 0.0, 0.0, 0.0, 0.0, 0.0, 0.0, 0.0, 0.0, 0.0, 0.0, 0.0, 0.0, 0.0, 0.0, 0.0, 0.0, 0.0, 0.0, 0.0, 0.0, 0.0, 0.0, 0.0, 0.0, 0.0, 0.0, 0.0, 0.0, 0.0, 0.0, 0.0, 0.0, 0.0, 0.0, 0.0, 0.0, 0.0, 0.0, 0.0, 0.0, 0.0, 0.0, 0.0, 0.0, 0.0, 0.0, 0.0, 0.0, 0.0, 0.0, 0.0, 0.0, 0.0, 0.0, 0.0, 0.0, 0.0, 0.0, 0.0, 0.0, 0.0, 0.0, 0.0, 0.0, 0.0, 0.0, 0.0, 0.0, 0.0, 0.0, 0.0, 0.0, 0.0, 0.0, 0.0, 0.0, 0.0, 0.0, 0.0, 0.0, 0.0, 0.0, 0.0, 0.0, 0.0, 0.0, 0.0, 0.0, 0.0, 0.0, 0.0, 0.0, 0.0, 0.0, 0.0, 0.0, 0.0, 0.0, 0.0, 0.0, 0.0, 0.0, 0.0, 0.0, 0.0, 0.0, 0.0, 0.0, 0.0, 0.0, 0.0, 0.0, 0.0, 0.0, 0.0, 0.0, 0.0, 0.0, 0.0, 0.0, 0.0, 0.0, 0.0, 0.0, 0.0, 0.0, 0.0, 0.0, 0.0, 0.0, 0.0, 0.0, 0.0, 0.0, 0.0, 0.0, 0.0, 0.0, 0.0, 0.0, 0.0, 0.0, 0.0, 0.0, 0.0, 0.0, 0.0, 0.0, 0.0, 0.0, 0.0, 0.0, 0.0, 0.0, 0.0, 0.0, 0.0, 0.0, 0.0, 0.0, 0.0, 0.0, 0.0, 0.0, 0.0, 0.0, 0.0, 0.0, 0.0, 0.0, 0.0, 0.0, 0.0, 0.0, 0.0, 0.0, 0.0, 0.0, 0.0, 0.0, 0.0, 0.0, 0.0, 0.0, 0.0, 0.0, 0.0, 0.0, 0.0, 0.0, 0.0, 0.0, 0.0, 0.0, 0.0, 0.0, 0.0, 0.0, 0.0, 0.0, 0.0, 0.0, 0.0, 0.0, 0.0, 0.0, 0.0, 0.0, 0.0, 0.0, 0.0, 0.0, 0.0, 0.0, 0.0, 0.0, 0.0, 0.0, 0.0, 0.0, 0.0, 0.0, 0.0, 0.0, 0.0, 0.0, 0.0, 0.0, 0.0, 0.0, 0.0, 0.0, 0.0, 0.0, 0.0, 0.0, 0.0, 0.0, 0.0, 0.0, 0.0, 0.0, 0.0, 0.0, 0.0, 0.0, 0.0, 0.0, 0.0, 0.0, 0.0, 0.0, 0.0, 0.0, 0.0, 0.0, 0.0, 0.0, 0.0, 0.0, 0.0, 0.0, 0.0, 0.0, 0.0, 0.0, 0.0, 0.0, 0.0, 0.0, 0.0, 0.0, 0.0, 0.0, 0.0, 0.0, 0.0, 0.0, 0.0, 0.0, 0.0, 0.0, 0.0, 0.0, 0.0, 0.0, 0.0, 0.0, 0.0, 0.0, 0.0, 0.0, 0.0, 0.0, 0.0, 0.0, 0.0, 0.0, 0.0, 0.0, 0.0, 0.0, 0.0, 0.0, 0.0, 0.0, 0.0, 0.0, 0.0, 0.0, 0.0, 0.0, 0.0, 0.0, 0.0, 0.0, 0.0, 0.0, 0.0, 0.0, 0.0, 0.0, 0.0, 0.0, 0.0, 0.0, 0.0, 0.0, 0.0, 0.0, 0.0, 0.0, 0.0, 0.0, 0.0, 0.0, 0.0, 0.0, 0.0, 0.0, 0.0, 0.0, 0.0, 0.0, 0.0, 0.0, 0.0, 0.0, 0.0, 0.0, 0.0, 0.0, 0.0, 0.0, 0.0, 0.0, 0.0, 0.0, 0.0, 0.0, 0.0, 0.0, 0.0, 0.0, 0.0, 0.0, 0.0, 0.0, 0.0, 0.0, 0.0, 0.0, 0.0, 0.0, 0.0, 0.0, 0.0, 0.0, 0.0, 0.0, 0.0, 0.0, 0.0, 0.0, 0.0, 0.0, 0.0, 0.0, 0.0, 0.0, 0.0, 0.0, 0.0, 0.0, 0.0, 0.0, 0.0, 0.0, 0.0, 0.0, 0.0, 0.0, 0.0, 0.0, 0.0, 0.0, 0.0, 0.0, 0.0, 0.0, 0.0, 0.0, 0.0, 0.0, 0.0, 0.0, 0.0, 0.0, 0.0, 0.0, 0.0, 0.0, 0.0, 0.0, 0.0, 0.0, 0.0, 0.0, 0.0, 0.0, 0.0, 0.0, 0.0, 0.0, 0.0, 0.0, 0.0, 0.0, 0.0, 0.0, 0.0, 0.0, 0.0, 0.0, 0.0, 0.0, 0.0, 0.0, 0.0, 0.0, 0.0, 0.0, 0.0, 0.0, 0.0, 0.0, 0.0, 0.0, 0.0, 0.0, 0.0, 0.0, 0.0, 0.0, 0.0, 0.0, 0.0, 0.0, 0.0, 0.0, 0.0, 0.0, 0.0, 0.0, 0.0, 0.0, 0.0, 0.0, 0.0, 0.0, 0.0, 0.0, 0.0, 0.0, 0.0, 0.0, 0.0, 0.0, 0.0, 0.0, 0.0, 0.0, 0.0, 0.0, 0.0, 0.0, 0.0, 0.0, 0.0, 0.0, 0.0, 0.0, 0.0, 0.0, 0.0, 0.0, 0.0, 0.0, 0.0, 0.0, 0.0, 0.0, 0.0, 0.0, 0.0, 0.0, 0.0, 0.0, 0.0, 0.0, 0.0, 0.0, 0.0, 0.0, 0.0, 0.0, 0.0, 0.0, 0.0, 0.0, 0.0, 0.0, 0.0, 0.0, 0.0, 0.0, 0.0, 0.0, 0.0, 0.0, 0.0, 0.0, 0.0, 0.0, 0.0, 0.0, 0.0, 0.0, 0.0, 0.0, 0.0, 0.0, 0.0, 0.0, 0.0, 0.0, 0.0, 0.0, 0.0, 0.0, 0.0, 0.0, 0.0, 0.0, 0.0, 0.0, 0.0, 0.0, 0.0, 0.0, 0.0, 0.0, 0.0, 0.0, 0.0, 0.0, 0.0, 0.0, 0.0, 0.0, 0.0, 0.0, 0.0, 0.0, 0.0, 0.0, 0.0, 0.0, 0.0, 0.0, 0.0, 0.0, 0.0, 0.0, 0.0, 0.0, 0.0, 0.0, 0.0, 0.0, 0.0, 0.0, 0.0, 0.0, 0.0, 0.0, 0.0, 0.0, 0.0, 0.0, 0.0, 0.0, 0.0, 0.0, 0.0, 0.0, 0.0, 0.0, 0.0, 0.0, 0.0, 0.0, 0.0, 0.0, 0.0, 0.0, 0.0, 0.0, 0.0, 0.0, 0.0, 0.0, 0.0, 0.0, 0.0, 0.0, 0.0, 0.0, 0.0, 0.0, 0.0, 0.0, 0.0, 0.0, 0.0, 0.0, 0.0, 0.0, 0.0, 0.0, 0.0, 0.0, 0.0, 0.0, 0.0, 0.0, 0.0, 0.0, 0.0, 0.0, 0.0, 0.0, 0.0, 0.0, 0.0, 0.0, 0.0, 0.0, 0.0, 0.0, 0.0, 0.0, 0.0, 0.0, 0.0, 0.0, 0.0, 0.0, 0.0, 0.0, 0.0, 0.0, 0.0, 0.0, 0.0, 0.0, 0.0, 0.0, 0.0, 0.0, 0.0, 0.0, 0.0, 0.0, 0.0, 0.0, 0.0, 0.0, 0.0, 0.0, 0.0, 0.0, 0.0, 0.0, 0.0, 0.0, 0.0, 0.0, 0.0, 0.0, 0.0, 0.0, 0.0, 0.0, 0.0, 0.0, 0.0, 0.0, 0.0, 0.0, 0.0, 0.0, 0.0, 0.0, 0.0, 0.0, 0.0, 0.0, 0.0, 0.0, 0.0, 0.0, 0.0, 0.0, 0.0, 0.0, 0.0, 0.0, 0.0, 0.0, 0.0, 0.0, 0.0, 0.0, 0.0, 0.0, 0.0, 0.0, 0.0, 0.0, 0.0, 0.0, 0.0, 0.0, 0.0, 0.0, 0.0, 0.0, 0.0, 0.0, 0.0, 0.0, 0.0, 0.0, 0.0, 0.0, 0.0, 0.0, 0.0, 0.0, 0.0, 0.0, 0.0, 0.0, 0.0, 0.0, 0.0, 0.0, 0.0, 0.0, 0.0, 0.0, 0.0, 0.0, 0.0, 0.0, 0.0, 0.0, 0.0, 0.0, 0.0, 0.0, 0.0, 0.0, 0.0, 0.0, 0.0, 0.0, 0.0, 0.0, 0.0, 0.0, 0.0, 0.0, 0.0, 0.0, 0.0, 0.0, 0.0, 0.0, 0.0, 0.0, 0.0, 0.0, 0.0, 0.0, 0.0, 0.0, 0.0, 0.0, 0.0, 0.0, 0.0, 0.0, 0.0, 0.0, 0.0, 0.0, 0.0, 0.0, 0.0, 0.0, 0.0, 0.0, 0.0, 0.0, 0.0, 0.0, 0.0, 0.0, 0.0, 0.0, 0.0, 0.0, 0.0, 0.0, 0.0, 0.0, 0.0, 0.0, 0.0, 0.0, 0.0, 0.0, 0.0, 0.0, 0.0, 0.0, 0.0, 0.0, 0.0, 0.0, 0.0, 0.0, 0.0, 0.0, 0.0, 0.0, 0.0, 0.0, 0.0, 0.0, 0.0, 0.0, 0.0, 0.0, 0.0, 0.0, 0.0, 0.0, 0.0, 0.0, 0.0, 0.0, 0.0, 0.0, 0.0, 0.0, 0.0, 0.0, 0.0, 0.0, 0.0, 0.0, 0.0, 0.0, 0.0, 0.0, 0.0, 0.0, 0.0, 0.0, 0.0, 0.0, 0.0, 0.0, 0.0, 0.0, 0.0, 0.0, 0.0, 0.0, 0.0, 0.0, 0.0, 0.0, 0.0, 0.0, 0.0, 0.0, 0.0, 0.0, 0.0, 0.0, 0.0, 0.0, 0.0, 0.0, 0.0, 0.0, 0.0, 0.0, 0.0, 0.0, 0.0, 0.0, 0.0, 0.0, 0.0, 0.0, 0.0, 0.0, 0.0, 0.0, 0.0, 0.0, 0.0, 0.0, 0.0, 0.0, 0.0, 0.0, 0.0, 0.0, 0.0, 0.0, 0.0, 0.0, 0.0, 0.0, 0.0, 0.0, 0.0, 0.0, 0.0, 0.0, 0.0, 0.0, 0.0, 0.0, 0.0, 0.0, 0.0, 0.0, 0.0, 0.0, 0.0, 0.0, 0.0, 0.0, 0.0, 0.0, 0.0, 0.0, 0.0, 0.0, 0.0, 0.0, 0.0, 0.0, 0.0, 0.0, 0.0, 0.0, 0.0, 0.0, 0.0, 0.0, 0.0, 0.0, 0.0, 0.0, 0.0, 0.0, 0.0, 0.0, 0.0, 0.0, 0.0, 0.0, 0.0, 0.0, 0.0, 0.0, 0.0, 0.0, 0.0, 0.0, 0.0, 0.0, 0.0, 0.0, 0.0, 0.0, 0.0, 0.0, 0.0, 0.0, 0.0, 0.0, 0.0, 0.0, 0.0, 0.0, 0.0, 0.0, 0.0, 0.0, 0.0, 0.0, 0.0, 0.0, 0.0, 0.0, 0.0, 0.0, 0.0, 0.0, 0.0, 0.0, 0.0, 0.0, 0.0, 0.0, 0.0, 0.0, 0.0, 0.0, 0.0, 0.0, 0.0, 0.0, 0.0, 0.0, 0.0, 0.0, 0.0, 0.0, 0.0, 0.0, 0.0, 0.0, 0.0, 0.0, 0.0, 0.0, 0.0, 0.0, 0.0, 0.0, 0.0, 0.0, 0.0, 0.0, 0.0, 0.0, 0.0, 0.0, 0.0, 0.0, 0.0, 0.0, 0.0, 0.0, 0.0, 0.0, 0.0, 0.0, 0.0, 0.0, 0.0, 0.0, 0.0, 0.0, 0.0, 0.0, 0.0, 0.0, 0.0, 0.0, 0.0, 0.0, 0.0, 0.0, 0.0, 0.0, 0.0, 0.0, 0.0, 0.0, 0.0, 0.0, 0.0, 0.0, 0.0, 0.0, 0.0, 0.0, 0.0, 0.0, 0.0, 0.0, 0.0, 0.0, 0.0, 0.0, 0.0, 0.0, 0.0, 0.0, 0.0, 0.0, 0.0, 0.0, 0.0, 0.0, 0.0, 0.0, 0.0, 0.0, 0.0, 0.0, 0.0, 0.0, 0.0, 0.0, 0.0, 0.0, 0.0, 0.0, 0.0, 0.0, 0.0, 0.0, 0.0, 0.0, 0.0, 0.0, 0.0, 0.0, 0.0, 0.0, 0.0, 0.0, 0.0, 0.0, 0.0, 0.0, 0.0, 0.0, 0.0, 0.0, 0.0, 0.0, 0.0, 0.0, 0.0, 0.0, 0.0, 0.0, 0.0, 0.0, 0.0, 0.0, 0.0, 0.0, 0.0, 0.0, 0.0, 0.0, 0.0, 0.0, 0.0, 0.0, 0.0, 0.0, 0.0, 0.0, 0.0, 0.0, 0.0, 0.0, 0.0, 0.0, 0.0, 0.0, 0.0, 0.0, 0.0, 0.0, 0.0, 0.0, 0.0, 0.0, 0.0, 0.0, 0.0, 0.0, 0.0, 0.0, 0.0, 0.0, 0.0, 0.0, 0.0, 0.0, 0.0, 0.0, 0.0, 0.0, 0.0, 0.0, 0.0, 0.0, 0.0, 0.0, 0.0, 0.0, 0.0, 0.0, 0.0, 0.0, 0.0, 0.0, 0.0, 0.0, 0.0, 0.0, 0.0, 0.0, 0.0, 0.0, 0.0, 0.0, 0.0, 0.0, 0.0, 0.0, 0.0, 0.0, 0.0, 0.0, 0.0, 0.0, 0.0, 0.0, 0.0, 0.0, 0.0, 0.0, 0.0, 0.0, 0.0, 0.0, 0.0, 0.0, 0.0, 0.0, 0.0, 0.0, 0.0, 0.0, 0.0, 0.0, 0.0, 0.0, 0.0, 0.0, 0.0, 0.0, 0.0, 0.0, 0.0, 0.0, 0.0, 0.0, 0.0, 0.0, 0.0, 0.0, 0.0, 0.0, 0.0, 0.0, 0.0, 0.0, 0.0, 0.0, 0.0, 0.0, 0.0, 0.0, 0.0, 0.0, 0.0, 0.0, 0.0, 0.0, 0.0, 0.0, 0.0, 0.0, 0.0, 0.0, 0.0, 0.0, 0.0, 0.0, 0.0, 0.0, 0.0, 0.0, 0.0, 0.0, 0.0, 0.0, 0.0, 0.0, 0.0, 0.0, 0.0, 0.0, 0.0, 0.0, 0.0, 0.0, 0.0, 0.0, 0.0, 0.0, 0.0, 0.0, 0.0, 0.0, 0.0, 0.0, 0.0, 0.0, 0.0, 0.0, 0.0, 0.0, 0.0, 0.0, 0.0, 0.0, 0.0, 0.0, 0.0, 0.0, 0.0, 0.0, 0.0, 0.0, 0.0, 0.0, 0.0, 0.0, 0.0, 0.0, 0.0, 0.0, 0.0, 0.0, 0.0, 0.0, 0.0, 0.0, 0.0, 0.0, 0.0, 0.0, 0.0, 0.0, 0.0, 0.0, 0.0, 0.0, 0.0, 0.0, 0.0, 0.0, 0.0, 0.0, 0.0, 0.0, 0.0, 0.0, 0.0, 0.0, 0.0, 0.0, 0.0, 0.0, 0.0, 0.0, 0.0, 0.0, 0.0, 0.0, 0.0, 0.0, 0.0, 0.0, 0.0, 0.0, 0.0, 0.0, 0.0, 0.0, 0.0, 0.0, 0.0, 0.0, 0.0, 0.0, 0.0, 0.0, 0.0, 0.0, 0.0, 0.0, 0.0, 0.0, 0.0, 0.0, 0.0, 0.0, 0.0, 0.0, 0.0, 0.0, 0.0, 0.0, 0.0, 0.0, 0.0, 0.0, 0.0, 0.0, 0.0, 0.0, 0.0, 0.0, 0.0, 0.0, 0.0, 0.0, 0.0, 0.0, 0.0, 0.0, 0.0, 0.0, 0.0, 0.0, 0.0, 0.0, 0.0, 0.0, 0.0, 0.0, 0.0, 0.0, 0.0, 0.0, 0.0, 0.0, 0.0, 0.0, 0.0, 0.0, 0.0, 0.0, 0.0, 0.0, 0.0, 0.0, 0.0, 0.0, 0.0, 0.0, 0.0, 0.0, 0.0, 0.0, 0.0, 0.0, 0.0, 0.0, 0.0, 0.0, 0.0, 0.0, 0.0, 0.0, 0.0, 0.0, 0.0, 0.0, 0.0, 0.0, 0.0, 0.0, 0.0, 0.0, 0.0, 0.0, 0.0, 0.0, 0.0, 0.0, 0.0, 0.0, 0.0, 0.0, 0.0, 0.0, 0.0, 0.0, 0.0, 0.0, 0.0, 0.0, 0.0, 0.0, 0.0, 0.0, 0.0, 0.0, 0.0, 0.0, 0.0, 0.0, 0.0, 0.0, 0.0, 0.0, 0.0, 0.0, 0.0, 0.0, 0.0, 0.0, 0.0, 0.0, 0.0, 0.0, 0.0, 0.0, 0.0, 0.0, 0.0, 0.0, 0.0, 0.0, 0.0, 0.0, 0.0, 0.0, 0.0, 0.0, 0.0, 0.0, 0.0, 0.0, 0.0, 0.0, 0.0, 0.0, 0.0, 0.0, 0.0, 0.0, 0.0, 0.0, 0.0, 0.0, 0.0, 0.0, 0.0, 0.0, 0.0, 0.0, 0.0, 0.0, 0.0, 0.0, 0.0, 0.0, 0.0, 0.0, 0.0, 0.0, 0.0, 0.0, 0.0, 0.0, 0.0, 0.0, 0.0, 0.0, 0.0, 0.0, 0.0, 0.0, 0.0, 0.0, 0.0, 0.0, 0.0, 0.0, 0.0, 0.0, 0.0, 0.0, 0.0, 0.0, 0.0, 0.0, 0.0, 0.0, 0.0, 0.0, 0.0, 0.0, 0.0, 0.0, 0.0, 0.0, 0.0, 0.0, 0.0, 0.0, 0.0, 0.0, 0.0, 0.0, 0.0, 0.0, 0.0, 0.0, 0.0, 0.0, 0.0, 0.0, 0.0, 0.0, 0.0, 0.0, 0.0, 0.0, 0.0, 0.0, 0.0, 0.0, 0.0, 0.0, 0.0, 0.0, 0.0, 0.0, 0.0, 0.0, 0.0, 0.0, 0.0, 0.0, 0.0, 0.0, 0.0, 0.0, 0.0, 0.0, 0.0, 0.0, 0.0, 0.0, 0.0, 0.0, 0.0, 0.0, 0.0, 0.0, 0.0, 0.0, 0.0, 0.0, 0.0, 0.0, 0.0, 0.0, 0.0, 0.0, 0.0, 0.0, 0.0, 0.0, 0.0, 0.0, 0.0, 0.0, 0.0, 0.0, 0.0, 0.0, 0.0, 0.0, 0.0, 0.0, 0.0, 0.0, 0.0, 0.0, 0.0, 0.0, 0.0, 0.0, 0.0, 0.0, 0.0, 0.0, 0.0, 0.0, 0.0, 0.0, 0.0, 0.0, 0.0, 0.0, 0.0, 0.0, 0.0, 0.0, 0.0, 0.0, 0.0, 0.0, 0.0, 0.0, 0.0, 0.0, 0.0, 0.0, 0.0, 0.0, 0.0, 0.0, 0.0, 0.0, 0.0, 0.0, 0.0, 0.0, 0.0, 0.0, 0.0, 0.0, 0.0, 0.0, 0.0, 0.0, 0.0, 0.0, 0.0, 0.0, 0.0, 0.0, 0.0, 0.0, 0.0, 0.0, 0.0, 0.0, 0.0, 0.0, 0.0, 0.0, 0.0, 0.0, 0.0, 0.0, 0.0, 0.0, 0.0, 0.0, 0.0, 0.0, 0.0, 0.0, 0.0, 0.0, 0.0, 0.0, 0.0, 0.0, 0.0, 0.0, 0.0, 0.0, 0.0, 0.0, 0.0, 0.0, 0.0, 0.0, 0.0, 0.0, 0.0, 0.0, 0.0, 0.0, 0.0, 0.0, 0.0, 0.0, 0.0, 0.0, 0.0, 0.0, 0.0, 0.0, 0.0, 0.0, 0.0, 0.0, 0.0, 0.0, 0.0, 0.0, 0.0, 0.0, 0.0, 0.0, 0.0, 0.0, 0.0, 0.0, 0.0, 0.0, 0.0, 0.0, 0.0, 0.0, 0.0, 0.0, 0.0, 0.0, 0.0, 0.0, 0.0, 0.0, 0.0, 0.0, 0.0, 0.0, 0.0, 0.0, 0.0, 0.0, 0.0, 0.0, 0.0, 0.0, 0.0, 0.0, 0.0, 0.0, 0.0, 0.0, 0.0, 0.0, 0.0, 0.0, 0.0, 0.0, 0.0, 0.0, 0.0, 0.0, 0.0, 0.0, 0.0, 0.0, 0.0, 0.0, 0.0, 0.0, 0.0, 0.0, 0.0, 0.0, 0.0, 0.0, 0.0, 0.0, 0.0, 0.0, 0.0, 0.0, 0.0, 0.0, 0.0, 0.0, 0.0, 0.0, 0.0, 0.0, 0.0, 0.0, 0.0, 0.0, 0.0, 0.0, 0.0, 0.0, 0.0, 0.0, 0.0, 0.0, 0.0, 0.0, 0.0, 0.0, 0.0, 0.0, 0.0, 0.0, 0.0, 0.0, 0.0, 0.0, 0.0, 0.0, 0.0, 0.0, 0.0, 0.0, 0.0, 0.0, 0.0, 0.0, 0.0, 0.0, 0.0, 0.0, 0.0, 0.0, 0.0, 0.0, 0.0, 0.0, 0.0, 0.0, 0.0, 0.0, 0.0, 0.0, 0.0, 0.0, 0.0, 0.0, 0.0, 0.0, 0.0, 0.0, 0.0, 0.0, 0.0, 0.0, 0.0, 0.0, 0.0, 0.0, 0.0, 0.0, 0.0, 0.0, 0.0, 0.0, 0.0, 0.0, 0.0, 0.0, 0.0, 0.0, 0.0, 0.0, 0.0, 0.0, 0.0, 0.0, 0.0, 0.0, 0.0, 0.0, 0.0, 0.0, 0.0, 0.0, 0.0, 0.0, 0.0, 0.0, 0.0, 0.0, 0.0, 0.0, 0.0, 0.0, 0.0, 0.0, 0.0, 0.0, 0.0, 0.0, 0.0, 0.0, 0.0, 0.0, 0.0, 0.0, 0.0, 0.0, 0.0, 0.0, 0.0, 0.0, 0.0, 0.0, 0.0, 0.0, 0.0, 0.0, 0.0, 0.0, 0.0, 0.0, 0.0, 0.0, 0.0, 0.0, 0.0, 0.0, 0.0, 0.0, 0.0, 0.0, 0.0, 0.0, 0.0, 0.0, 0.0, 0.0, 0.0, 0.0, 0.0, 0.0, 0.0, 0.0, 0.0, 0.0, 0.0, 0.0, 0.0, 0.0, 0.0, 0.0, 0.0, 0.0, 0.0, 0.0, 0.0, 0.0, 0.0, 0.0, 0.0, 0.0, 0.0, 0.0, 0.0, 0.0, 0.0, 0.0, 0.0, 0.0, 0.0, 0.0, 0.0, 0.0, 0.0, 0.0, 0.0, 0.0, 0.0, 0.0, 0.0, 0.0, 0.0, 0.0, 0.0, 0.0, 0.0, 0.0, 0.0, 0.0, 0.0, 0.0, 0.0, 0.0, 0.0, 0.0, 0.0, 0.0, 0.0, 0.0, 0.0, 0.0, 0.0, 0.0, 0.0, 0.0, 0.0, 0.0, 0.0, 0.0, 0.0, 0.0, 0.0, 0.0, 0.0, 0.0, 0.0, 0.0, 0.0, 0.0, 0.0, 0.0, 0.0, 0.0, 0.0, 0.0, 0.0, 0.0, 0.0, 0.0, 0.0, 0.0, 0.0, 0.0, 0.0, 0.0, 0.0, 0.0, 0.0, 0.0, 0.0, 0.0, 0.0, 0.0, 0.0, 0.0, 0.0, 0.0, 0.0, 0.0, 0.0, 0.0, 0.0, 0.0, 0.0, 0.0, 0.0, 0.0, 0.0, 0.0, 0.0, 0.0, 0.0, 0.0, 0.0, 0.0, 0.0, 0.0, 0.0, 0.0, 0.0, 0.0, 0.0, 0.0, 0.0, 0.0, 0.0, 0.0, 0.0, 0.0, 0.0, 0.0, 0.0, 0.0, 0.0, 0.0, 0.0, 0.0, 0.0, 0.0, 0.0, 0.0, 0.0, 0.0, 0.0, 0.0, 0.0, 0.0, 0.0, 0.0, 0.0, 0.0, 0.0, 0.0, 0.0, 0.0, 0.0, 0.0, 0.0, 0.0, 0.0, 0.0, 0.0, 0.0, 0.0, 0.0, 0.0, 0.0, 0.0, 0.0, 0.0, 0.0, 0.0, 0.0, 0.0, 0.0, 0.0, 0.0, 0.0, 0.0, 0.0, 0.0, 0.0, 0.0, 0.0, 0.0, 0.0, 0.0, 0.0, 0.0, 0.0, 0.0, 0.0, 0.0, 0.0, 0.0, 0.0, 0.0, 0.0, 0.0, 0.0, 0.0, 0.0, 0.0, 0.0, 0.0, 0.0, 0.0, 0.0, 0.0, 0.0, 0.0, 0.0, 0.0, 0.0, 0.0, 0.0, 0.0, 0.0, 0.0, 0.0, 0.0, 0.0, 0.0, 0.0, 0.0, 0.0, 0.0, 0.0, 0.0, 0.0, 0.0, 0.0, 0.0, 0.0, 0.0, 0.0, 0.0, 0.0, 0.0, 0.0, 0.0, 0.0, 0.0, 0.0, 0.0, 0.0, 0.0, 0.0, 0.0, 0.0, 0.0, 0.0, 0.0, 0.0, 0.0, 0.0, 0.0, 0.0, 0.0, 0.0, 0.0, 0.0, 0.0, 0.0, 0.0, 0.0, 0.0, 0.0, 0.0, 0.0, 0.0, 0.0, 0.0, 0.0, 0.0, 0.0, 0.0, 0.0, 0.0, 0.0, 0.0, 0.0, 0.0, 0.0, 0.0, 0.0, 0.0, 0.0, 0.0, 0.0, 0.0, 0.0, 0.0, 0.0, 0.0, 0.0, 0.0, 0.0, 0.0, 0.0, 0.0, 0.0, 0.0, 0.0, 0.0, 0.0, 0.0, 0.0, 0.0, 0.0, 0.0, 0.0, 0.0, 0.0, 0.0, 0.0, 0.0, 0.0, 0.0, 0.0, 0.0, 0.0, 0.0, 0.0, 0.0, 0.0, 0.0, 0.0, 0.0, 0.0, 0.0, 0.0, 0.0, 0.0, 0.0, 0.0, 0.0, 0.0, 0.0, 0.0, 0.0, 0.0, 0.0, 0.0, 0.0, 0.0, 0.0, 0.0, 0.0, 0.0, 0.0, 0.0, 0.0, 0.0, 0.0, 0.0, 0.0, 0.0, 0.0, 0.0, 0.0, 0.0, 0.0, 0.0, 0.0, 0.0, 0.0, 0.0, 0.0, 0.0, 0.0, 0.0, 0.0, 0.0, 0.0, 0.0, 0.0, 0.0, 0.0, 0.0, 0.0, 0.0, 0.0, 0.0, 0.0, 0.0, 0.0, 0.0, 0.0, 0.0, 0.0, 0.0, 0.0, 0.0, 0.0, 0.0, 0.0, 0.0, 0.0, 0.0, 0.0, 0.0, 0.0, 0.0, 0.0, 0.0, 0.0, 0.0, 0.0, 0.0, 0.0, 0.0, 0.0, 0.0, 0.0, 0.0, 0.0, 0.0, 0.0, 0.0, 0.0, 0.0, 0.0, 0.0, 0.0, 0.0, 0.0, 0.0, 0.0, 0.0, 0.0, 0.0, 0.0, 0.0, 0.0, 0.0, 0.0, 0.375, 0.0, 0.625, 0.0, 0.625, 0.25, 0.375, 0.25, 0.375, 0.25, 0.625, 0.25, 0.625, 0.5, 0.375, 0.5, 0.375, 0.5, 0.625, 0.5, 0.625, 0.75, 0.375, 0.75, 0.375, 0.75, 0.625, 0.75, 0.625, 1.0, 0.375, 1.0, 0.3475, 0.7225, 0.1525, 0.7225, 0.1525, 0.7225, 0.3475, 0.7225, 0.625, 0.5, 0.875, 0.5, 0.875, 0.75, 0.625, 0.75, 0.1525, 0.5275, 0.1525, 0.7225, 0.125, 0.75, 0.125, 0.5, 0.3475, 0.5275, 0.1525, 0.5275, 0.125, 0.5, 0.375, 0.5, 0.3475, 0.7225, 0.3475, 0.5275, 0.375, 0.5, 0.375, 0.75, 0.1525, 0.7225, 0.3475, 0.7225, 0.375, 0.75, 0.125, 0.75, 0.1525, 0.5275, 0.3475, 0.5275, 0.3475, 0.7225, 0.1525, 0.7225, 0.1525, 0.5275, 0.3475, 0.5275, 0.3475, 0.5275, 0.1525, 0.5275, 0.3475, 0.5275, 0.3475, 0.7225, 0.3475, 0.7225, 0.3475, 0.5275, 0.1525, 0.7225, 0.1525, 0.5275, 0.1525, 0.5275, 0.1525, 0.7225])
me_plane_013.materials.append(mat_matblack)
me_plane_013.materials.append(mat_lamp)
me_plane_013.materials.append(mat_light)
me_plane_013.update()

# ---- objects
ob_plane_007 = bpy.data.objects.new('Plane.007', me_plane_013)

# ---- transforms, parenting, visibility, modifiers, constraints
ob_plane_007.location = (-5.246, 0.09547, 0.2406)
ob_plane_007.rotation_euler = (-1.571, -0.07229, -1.571)
ob_plane_007.scale = (0.6713, 0.6713, 0.6713)

# ---- collection membership
col_collection.objects.link(ob_plane_007)

# ---- scene / render settings (as saved in the file)
scene.frame_start = 1; scene.frame_end = 250; scene.frame_set(1)
scene.render.engine = 'CYCLES'
scene.cycles.samples = 256
scene.cycles.sampling_pattern = 'TABULATED_SOBOL'
scene.cycles.use_light_tree = False
scene.view_settings.view_transform = 'Filmic'
bpy.context.view_layer.update()

# ---- added for rendering (the .blend has no active camera): camera
cam_auto = bpy.data.cameras.new('AutoCamera')
cam_auto.lens = 50.0
cam_auto.sensor_width = 36.0
cam_auto.clip_end = 1000.0
ob_auto_camera = bpy.data.objects.new('AutoCamera', cam_auto)
scene.collection.objects.link(ob_auto_camera)
ob_auto_camera.location = (15.5965, -18.4293, 12.5472)
ob_auto_camera.rotation_euler = (1.09748, -7.21219e-08, 0.694738)
scene.camera = ob_auto_camera
bpy.context.view_layer.update()
